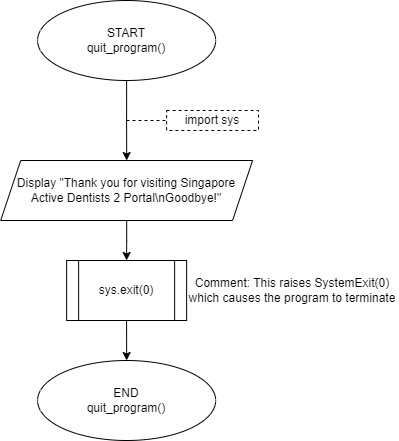

The diagram above was exported from draw.io. Its source (the exported page's mxGraphModel, read from the mxfile embedded in the PNG):
<mxGraphModel dx="1002" dy="573" grid="1" gridSize="10" guides="1" tooltips="1" connect="1" arrows="1" fold="1" page="1" pageScale="1" pageWidth="850" pageHeight="1100" math="0" shadow="0">
  <root>
    <mxCell id="0" />
    <mxCell id="1" parent="0" />
    <mxCell id="3egOYAWSxlnJ1OimvQyN-1" value="" style="edgeStyle=orthogonalEdgeStyle;rounded=0;orthogonalLoop=1;jettySize=auto;html=1;" edge="1" parent="1" source="3egOYAWSxlnJ1OimvQyN-2">
      <mxGeometry relative="1" as="geometry">
        <mxPoint x="228.20000000000005" y="160" as="targetPoint" />
      </mxGeometry>
    </mxCell>
    <mxCell id="3egOYAWSxlnJ1OimvQyN-2" value="START&lt;br&gt;quit_program()" style="ellipse;whiteSpace=wrap;html=1;rounded=0;" vertex="1" parent="1">
      <mxGeometry x="139.07" width="178.12" height="80" as="geometry" />
    </mxCell>
    <mxCell id="3egOYAWSxlnJ1OimvQyN-3" value="import sys" style="rounded=0;whiteSpace=wrap;html=1;glass=0;dashed=1;" vertex="1" parent="1">
      <mxGeometry x="268.12" y="110" width="91.88" height="20" as="geometry" />
    </mxCell>
    <mxCell id="3egOYAWSxlnJ1OimvQyN-4" value="" style="endArrow=none;dashed=1;html=1;rounded=0;strokeColor=default;entryX=0;entryY=0.5;entryDx=0;entryDy=0;" edge="1" parent="1" target="3egOYAWSxlnJ1OimvQyN-3">
      <mxGeometry width="50" height="50" relative="1" as="geometry">
        <mxPoint x="228" y="120" as="sourcePoint" />
        <mxPoint x="420.12" y="340" as="targetPoint" />
      </mxGeometry>
    </mxCell>
    <mxCell id="3egOYAWSxlnJ1OimvQyN-7" value="" style="edgeStyle=orthogonalEdgeStyle;rounded=0;orthogonalLoop=1;jettySize=auto;html=1;" edge="1" parent="1" source="3egOYAWSxlnJ1OimvQyN-5" target="3egOYAWSxlnJ1OimvQyN-6">
      <mxGeometry relative="1" as="geometry" />
    </mxCell>
    <mxCell id="3egOYAWSxlnJ1OimvQyN-5" value="Display &quot;Thank you for visiting Singapore Active Dentists 2 Portal\nGoodbye!&quot;" style="shape=parallelogram;perimeter=parallelogramPerimeter;whiteSpace=wrap;html=1;fixedSize=1;" vertex="1" parent="1">
      <mxGeometry x="102.19" y="160" width="251.87" height="60" as="geometry" />
    </mxCell>
    <mxCell id="3egOYAWSxlnJ1OimvQyN-10" value="" style="edgeStyle=orthogonalEdgeStyle;rounded=0;orthogonalLoop=1;jettySize=auto;html=1;" edge="1" parent="1" source="3egOYAWSxlnJ1OimvQyN-6" target="3egOYAWSxlnJ1OimvQyN-9">
      <mxGeometry relative="1" as="geometry" />
    </mxCell>
    <mxCell id="3egOYAWSxlnJ1OimvQyN-6" value="sys.exit(0)" style="shape=process;whiteSpace=wrap;html=1;backgroundOutline=1;" vertex="1" parent="1">
      <mxGeometry x="168.125" y="260" width="120" height="60" as="geometry" />
    </mxCell>
    <mxCell id="3egOYAWSxlnJ1OimvQyN-8" value="Comment: This raises SystemExit(0) which causes the program to terminate" style="text;html=1;strokeColor=none;fillColor=none;align=center;verticalAlign=middle;whiteSpace=wrap;rounded=0;" vertex="1" parent="1">
      <mxGeometry x="288.12" y="275" width="211.87" height="30" as="geometry" />
    </mxCell>
    <mxCell id="3egOYAWSxlnJ1OimvQyN-9" value="END&lt;br&gt;quit_program()" style="ellipse;whiteSpace=wrap;html=1;rounded=0;" vertex="1" parent="1">
      <mxGeometry x="139.07" y="360" width="178.12" height="80" as="geometry" />
    </mxCell>
  </root>
</mxGraphModel>